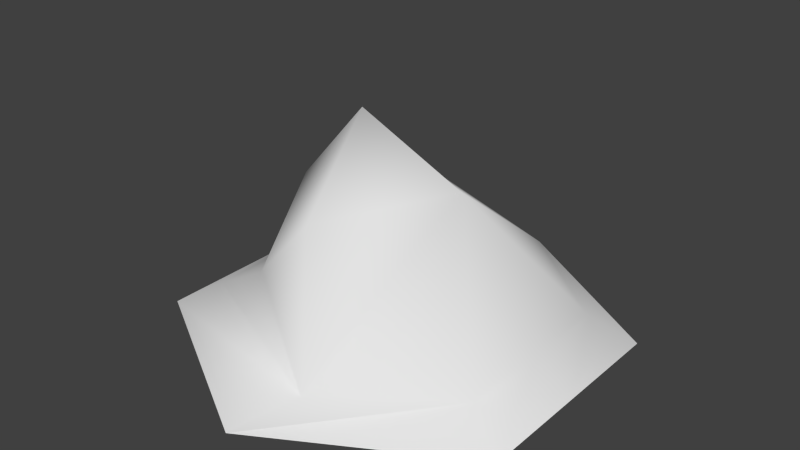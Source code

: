 # Source: HexMountain.blend  (saved by Blender 2.82.7; exported with 4.5.12 LTS)
import bpy
from mathutils import Matrix  # noqa: F401  (used for matrix-valued properties, if any)

bpy.ops.wm.read_factory_settings(use_empty=True)
scene = bpy.context.scene
scene.name = 'Scene'

# ---- collections
col_collection_1 = bpy.data.collections.new('Collection 1'); scene.collection.children.link(col_collection_1)

# ---- world
world_world = bpy.data.worlds.new('World'); scene.world = world_world
world_world.color = (0.05088, 0.05088, 0.05088)
world_world.use_sun_shadow = False
world_world.sun_shadow_jitter_overblur = 0.0
world_world.cycles.sampling_method = 'MANUAL'
world_world.cycles.sample_map_resolution = 256

# ---- meshes
me_cylinder = bpy.data.meshes.new('Cylinder')
me_cylinder.from_pydata([(0.0, 1.0, 0.0), (0.866, 0.5, 0.0), (0.866, -0.5, 0.0), (-8.742e-08, -1.0, 0.0), (-0.866, -0.5, 0.0), (-0.866, 0.5, 0.0), (0.1834, 0.7878, 0.1302), (0.6823, 0.3939, 0.1158), (0.6823, -0.3939, 0.1158), (0.1834, -0.7878, 0.1302), (-0.6823, -0.3939, 0.1158), (-0.6823, 0.3939, 0.1158), (-0.194, 0.3057, 0.6259), (-0.06347, -0.4817, 0.6259), (-0.4105, -0.4033, 0.2748), (-0.4728, 0.3074, 0.2748), (0.866, -5.96e-08, 0.0), (-0.866, 0.0, 0.0), (0.6823, -5.96e-08, 0.1158), (-0.6823, 0.0, 0.1158), (-0.4846, -0.04496, 0.5806), (-0.2011, 0.004562, 0.9318), (0.3031, 0.004325, 0.7061)], [], [(17, 4, 10, 19), (3, 2, 8, 9), (1, 0, 6, 7), (0, 5, 11, 6), (4, 3, 9, 10), (16, 1, 7, 18), (19, 10, 14, 20), (9, 14, 10), (20, 21, 12, 15), (9, 22, 13), (14, 13, 21, 20), (11, 19, 20, 15), (2, 16, 18, 8), (5, 17, 19, 11), (21, 13, 22), (12, 21, 22), (6, 12, 22), (6, 22, 7), (18, 7, 22), (18, 22, 8), (9, 8, 22), (15, 12, 6), (6, 11, 15), (14, 9, 13)])
me_cylinder.polygons.foreach_set('use_smooth', [True] * 24)
_uv = me_cylinder.uv_layers.new(name='UVMap')
_uv.uv.foreach_set('vector', [0.1892, 0.5015, 0.1892, 0.366, 0.239, 0.3947, 0.239, 0.5015, 0.424, 0.2304, 0.6588, 0.366, 0.6089, 0.3947, 0.4737, 0.2879, 0.6588, 0.637, 0.424, 0.7726, 0.4737, 0.7151, 0.6089, 0.6083, 0.424, 0.7726, 0.1892, 0.637, 0.239, 0.6083, 0.4737, 0.7151, 0.1892, 0.366, 0.424, 0.2304, 0.4737, 0.2879, 0.239, 0.3947, 0.6588, 0.5015, 0.6588, 0.637, 0.6089, 0.6083, 0.6089, 0.5015, 0.239, 0.5015, 0.239, 0.3947, 0.3127, 0.3922, 0.2926, 0.4893, 0.4737, 0.2879, 0.3127, 0.3922, 0.239, 0.3947, 0.2926, 0.4893, 0.3695, 0.5027, 0.3714, 0.5844, 0.2958, 0.5848, 0.4737, 0.2879, 0.5061, 0.5027, 0.4068, 0.3709, 0.3127, 0.3922, 0.4068, 0.3709, 0.3695, 0.5027, 0.2926, 0.4893, 0.239, 0.6083, 0.239, 0.5015, 0.2926, 0.4893, 0.2958, 0.5848, 0.6588, 0.366, 0.6588, 0.5015, 0.6089, 0.5015, 0.6089, 0.3947, 0.1892, 0.637, 0.1892, 0.5015, 0.239, 0.5015, 0.239, 0.6083, 0.3695, 0.5027, 0.4068, 0.3709, 0.5061, 0.5027, 0.3714, 0.5844, 0.3695, 0.5027, 0.5061, 0.5027, 0.4737, 0.7151, 0.3714, 0.5844, 0.5061, 0.5027, 0.4737, 0.7151, 0.5061, 0.5027, 0.6089, 0.6083, 0.6089, 0.5015, 0.6089, 0.6083, 0.5061, 0.5027, 0.6089, 0.5015, 0.5061, 0.5027, 0.6089, 0.3947, 0.4737, 0.2879, 0.6089, 0.3947, 0.5061, 0.5027, 0.2958, 0.5848, 0.3714, 0.5844, 0.4737, 0.7151, 0.4737, 0.7151, 0.239, 0.6083, 0.2958, 0.5848, 0.3127, 0.3922, 0.4737, 0.2879, 0.4068, 0.3709])
me_cylinder.use_remesh_preserve_volume = False
me_cylinder.use_remesh_preserve_attributes = False
me_cylinder.use_mirror_vertex_groups = False
me_cylinder.update()

# ---- objects
ob_cylinder = bpy.data.objects.new('Cylinder', me_cylinder)

# ---- transforms, parenting, visibility, modifiers, constraints
ob_cylinder.location = (0.0, 0.0, 0.0)
ob_cylinder.lineart.crease_threshold = 0.0

# ---- collection membership
col_collection_1.objects.link(ob_cylinder)

# ---- scene / render settings (as saved in the file)
scene.frame_start = 1; scene.frame_end = 250; scene.frame_set(1)
scene.render.engine = 'BLENDER_EEVEE_NEXT'
scene.render.resolution_percentage = 50
scene.render.dither_intensity = 0.0
scene.cycles.use_denoising = False
scene.cycles.samples = 10
scene.cycles.sampling_pattern = 'TABULATED_SOBOL'
scene.cycles.light_sampling_threshold = 0.0
scene.cycles.use_adaptive_sampling = False
scene.cycles.use_light_tree = False
scene.cycles.blur_glossy = 0.0
scene.cycles.pixel_filter_type = 'GAUSSIAN'
scene.cycles.sample_clamp_indirect = 0.0
scene.view_settings.view_transform = 'Standard'
bpy.context.view_layer.update()

# ---- added for rendering (the .blend has no active camera and no usable light): camera, sun
cam_auto = bpy.data.cameras.new('AutoCamera')
cam_auto.lens = 50.0
cam_auto.sensor_width = 36.0
cam_auto.clip_end = 1000.0
ob_auto_camera = bpy.data.objects.new('AutoCamera', cam_auto)
scene.collection.objects.link(ob_auto_camera)
ob_auto_camera.location = (2.59531, -3.11437, 2.54217)
ob_auto_camera.rotation_euler = (1.09748, -7.21219e-08, 0.694738)
scene.camera = ob_auto_camera
light_auto_sun = bpy.data.lights.new('AutoSun', 'SUN')
light_auto_sun.energy = 3.0
light_auto_sun.angle = 0.0523599
ob_auto_sun = bpy.data.objects.new('AutoSun', light_auto_sun)
scene.collection.objects.link(ob_auto_sun)
ob_auto_sun.rotation_euler = (0.872665, 0.174533, 0.523599)
bpy.context.view_layer.update()
